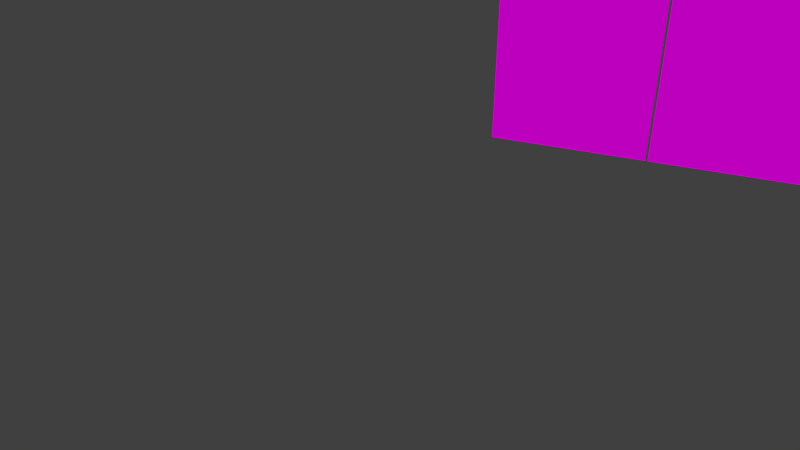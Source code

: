 # Source: DoubleDoors.blend  (saved by Blender 2.78.0; exported with 4.5.12 LTS)
import bpy
from mathutils import Matrix  # noqa: F401  (used for matrix-valued properties, if any)

bpy.ops.wm.read_factory_settings(use_empty=True)
scene = bpy.context.scene
scene.name = 'Scene'

# ---- collections
col_collection_1 = bpy.data.collections.new('Collection 1'); scene.collection.children.link(col_collection_1)

# ---- images (referenced by path relative to the original .blend; pixels are not part of the script)
import os
ASSET_DIR = os.environ.get("B2B_ASSET_DIR", "")  # directory of the original .blend (textures are referenced by path, not embedded)
HERE = os.path.dirname(os.path.abspath(__file__))  # packed textures are extracted next to this script under _unpacked/

def load_image(name, relpath, width, height, colorspace="sRGB"):
    """Load a texture the original file referenced (path relative to the .blend, or extracted next to this script)."""
    p = next((c for c in (os.path.join(HERE, relpath), os.path.join(ASSET_DIR, relpath)) if relpath and os.path.exists(c)), "")
    if p:
        img = bpy.data.images.load(p, check_existing=True)
        img.name = name
    else:  # same state as the original file: an image datablock whose file is absent (Cycles renders it pink)
        img = bpy.data.images.new(name, width, height)
        img.source = "FILE"
        img.filepath = "//" + (relpath or name)
    img.colorspace_settings.name = colorspace
    return img
img_pk02_door03_c_png = load_image('pk02_door03_C.png', 'pk02_door03_C.png', 1024, 1024, 'sRGB')
img_pk02_wall06b_c_png = load_image('pk02_wall06b_C.png', 'pk02_wall06b_C.png', 1024, 1024, 'sRGB')
img_pk02_door02_c_png = load_image('pk02_door02_C.png', 'pk02_door02_C.png', 1024, 1024, 'sRGB')

# ---- materials (node trees are filled in below, after node groups)
mat_material = bpy.data.materials.new('Material')
mat_material.alpha_threshold = 0.0
mat_material.roughness = 0.5
mat_material.line_color = (0.0, 0.0, 0.0, 1.0)
mat_door = bpy.data.materials.new('Door')
mat_door.alpha_threshold = 0.0
mat_door.roughness = 0.5
mat_doortrim = bpy.data.materials.new('Doortrim')
mat_doortrim.alpha_threshold = 0.0
mat_doortrim.roughness = 0.5
mat_door2_001 = bpy.data.materials.new('Door2.001')
mat_door2_001.alpha_threshold = 0.0
mat_door2_001.roughness = 0.5

# ---- material node trees
mat_door.use_nodes = True; mat_door.node_tree.nodes.clear()
_N = mat_door.node_tree.nodes; _L = mat_door.node_tree.links
n0 = _N.new('ShaderNodeOutputMaterial'); n0.name = 'Material Output'; n0.location = (300, 300)
n1 = _N.new('ShaderNodeBsdfDiffuse'); n1.name = 'Diffuse BSDF'; n1.location = (10, 300)
n2 = _N.new('ShaderNodeTexImage'); n2.name = 'Image Texture'; n2.location = (-180, 300)
n2.width = 140
n2.image = img_pk02_door03_c_png
_L.new(n1.outputs[0], n0.inputs[0])
_L.new(n2.outputs[0], n1.inputs[0])
n0.is_active_output = True
mat_doortrim.use_nodes = True; mat_doortrim.node_tree.nodes.clear()
_N = mat_doortrim.node_tree.nodes; _L = mat_doortrim.node_tree.links
n0 = _N.new('ShaderNodeOutputMaterial'); n0.name = 'Material Output'; n0.location = (300, 300)
n1 = _N.new('ShaderNodeBsdfDiffuse'); n1.name = 'Diffuse BSDF'; n1.location = (10, 300)
n2 = _N.new('ShaderNodeTexImage'); n2.name = 'Image Texture'; n2.location = (-180, 300)
n2.width = 140
n2.image = img_pk02_wall06b_c_png
_L.new(n1.outputs[0], n0.inputs[0])
_L.new(n2.outputs[0], n1.inputs[0])
n0.is_active_output = True
mat_door2_001.use_nodes = True; mat_door2_001.node_tree.nodes.clear()
_N = mat_door2_001.node_tree.nodes; _L = mat_door2_001.node_tree.links
n0 = _N.new('ShaderNodeOutputMaterial'); n0.name = 'Material Output'; n0.location = (300, 300)
n1 = _N.new('ShaderNodeBsdfDiffuse'); n1.name = 'Diffuse BSDF'; n1.location = (10, 300)
n2 = _N.new('ShaderNodeTexImage'); n2.name = 'Image Texture'; n2.location = (-180, 300)
n2.width = 140
n2.image = img_pk02_door02_c_png
_L.new(n1.outputs[0], n0.inputs[0])
_L.new(n2.outputs[0], n1.inputs[0])
n0.is_active_output = True

# ---- world
world_world = bpy.data.worlds.new('World'); scene.world = world_world
world_world.color = (0.05088, 0.05088, 0.05088)
world_world.use_sun_shadow = False
world_world.sun_shadow_jitter_overblur = 0.0
world_world.cycles.sampling_method = 'MANUAL'

# ---- cameras
cam_camera = bpy.data.cameras.new('Camera')
cam_camera.clip_end = 100.0
cam_camera.lens = 35.0
cam_camera.sensor_width = 32.0
cam_camera.sensor_height = 18.0
cam_camera.ortho_scale = 7.314
cam_camera.dof.focus_distance = 0.0

# ---- meshes
me_cube_002 = bpy.data.meshes.new('Cube.002')
me_cube_002.from_pydata([(1.0, 1.0, -1.0), (1.0, -1.0, -1.0), (-1.0, -1.0, -1.0), (-1.0, 1.0, -1.0), (1.0, 1.0, 1.0), (1.0, -1.0, 1.0), (-1.0, -1.0, 1.0), (-1.0, 1.0, 1.0)], [], [(0, 1, 2, 3), (4, 7, 6, 5), (0, 4, 5, 1), (1, 5, 6, 2), (2, 6, 7, 3), (4, 0, 3, 7)])
me_cube_002.polygons.foreach_set('material_index', [2, 2, 3, 2, 3, 2])
_uv = me_cube_002.uv_layers.new(name='UVMap')
_uv.uv.foreach_set('vector', [0.5, 0.5, 1.0, 0.5, 1.0, 1.0, 0.5, 1.0, 0.07217, 0.9979, 0.0001002, 0.9999, 9.998e-05, 0.0001003, 0.06826, 0.005959, 0.9999, 7.07e-05, 1.004, 0.9961, 7.07e-05, 0.998, 7.106e-05, 7.075e-05, 0.003906, 0.998, 0.0, 1.937e-07, 0.07422, 0.0, 0.06445, 0.9922, 0.007883, 0.998, 7.088e-05, 7.07e-05, 0.9999, 7.076e-05, 0.9999, 0.998, 0.001953, 0.003906, 0.06445, 0.001953, 0.06836, 0.9961, 4.47e-08, 1.0])
me_cube_002.materials.append(mat_material)
me_cube_002.materials.append(mat_door)
me_cube_002.materials.append(mat_doortrim)
me_cube_002.materials.append(mat_door2_001)
me_cube_002.use_remesh_preserve_volume = False
me_cube_002.use_remesh_preserve_attributes = False
me_cube_002.use_mirror_vertex_groups = False
me_cube_002.update()
me_cube_004 = bpy.data.meshes.new('Cube.004')
me_cube_004.from_pydata([(1.0, 1.0, -1.0), (1.0, -1.0, -1.0), (-1.0, -1.0, -1.0), (-1.0, 1.0, -1.0), (1.0, 1.0, 1.0), (1.0, -1.0, 1.0), (-1.0, -1.0, 1.0), (-1.0, 1.0, 1.0)], [], [(0, 1, 2, 3), (4, 7, 6, 5), (0, 4, 5, 1), (1, 5, 6, 2), (2, 6, 7, 3), (4, 0, 3, 7)])
me_cube_004.polygons.foreach_set('material_index', [2, 2, 3, 2, 3, 2])
_uv = me_cube_004.uv_layers.new(name='UVMap')
_uv.uv.foreach_set('vector', [0.5, 0.5, 1.0, 0.5, 1.0, 1.0, 0.5, 1.0, 1.0, 0.0, 0.9941, 0.1348, 0.009766, 0.127, 0.01172, 0.003906, 0.9999, 7.07e-05, 0.996, 0.9961, 0.007883, 0.9961, 7.106e-05, 7.075e-05, 0.003906, 0.9941, 0.0, 1.937e-07, 0.07422, 0.0, 0.06641, 0.9922, 0.003977, 1.0, 7.088e-05, 7.07e-05, 0.9999, 7.076e-05, 1.004, 0.998, 0.001953, 5.96e-08, 0.06055, 5.96e-08, 0.07227, 1.0, 4.47e-08, 1.0])
me_cube_004.materials.append(mat_material)
me_cube_004.materials.append(mat_door)
me_cube_004.materials.append(mat_doortrim)
me_cube_004.materials.append(mat_door2_001)
me_cube_004.use_remesh_preserve_volume = False
me_cube_004.use_remesh_preserve_attributes = False
me_cube_004.use_mirror_vertex_groups = False
me_cube_004.update()

# ---- objects
ob_cube_000 = bpy.data.objects.new('Cube.000', me_cube_002)
ob_cube_004 = bpy.data.objects.new('Cube.004', me_cube_004)
ob_camera = bpy.data.objects.new('Camera', cam_camera)

# ---- transforms, parenting, visibility, modifiers, constraints
ob_cube_000.location = (-0.2366, 0.4721, 1.907)
ob_cube_000.scale = (0.04216, 0.9024, 1.862)
ob_cube_000.lock_rotations_4d = False
ob_cube_000.empty_display_type = 'ARROWS'
ob_cube_000.lineart.crease_threshold = 0.0
ob_cube_004.location = (-0.2355, 2.303, 1.907)
ob_cube_004.scale = (0.04216, 0.9024, 1.862)
ob_cube_004.lock_rotations_4d = False
ob_cube_004.empty_display_type = 'ARROWS'
ob_cube_004.lineart.crease_threshold = 0.0
ob_camera.location = (9.188, 2.033, 4.4)
ob_camera.rotation_euler = (1.046, -1.034e-06, 1.942)
ob_camera.lock_rotations_4d = False
ob_camera.empty_display_type = 'ARROWS'
ob_camera.color = (0.0, 0.0, 0.0, 0.0)
ob_camera.display_type = 'WIRE'
ob_camera.lineart.crease_threshold = 0.0

# ---- collection membership
col_collection_1.objects.link(ob_cube_000)
col_collection_1.objects.link(ob_cube_004)
col_collection_1.objects.link(ob_camera)

# ---- scene / render settings (as saved in the file)
scene.camera = ob_camera
scene.frame_start = 1; scene.frame_end = 250; scene.frame_set(1)
scene.render.engine = 'CYCLES'
scene.render.resolution_percentage = 50
scene.render.dither_intensity = 0.0
scene.cycles.use_denoising = False
scene.cycles.samples = 128
scene.cycles.sampling_pattern = 'TABULATED_SOBOL'
scene.cycles.light_sampling_threshold = 0.0
scene.cycles.use_adaptive_sampling = False
scene.cycles.use_light_tree = False
scene.cycles.blur_glossy = 0.0
scene.cycles.sample_clamp_indirect = 0.0
scene.view_settings.view_transform = 'Standard'
bpy.context.view_layer.update()

# ---- added for rendering (the .blend has no usable light): sun
light_auto_sun = bpy.data.lights.new('AutoSun', 'SUN')
light_auto_sun.energy = 3.0
light_auto_sun.angle = 0.0523599
ob_auto_sun = bpy.data.objects.new('AutoSun', light_auto_sun)
scene.collection.objects.link(ob_auto_sun)
ob_auto_sun.rotation_euler = (0.872665, 0.174533, 0.523599)
bpy.context.view_layer.update()
